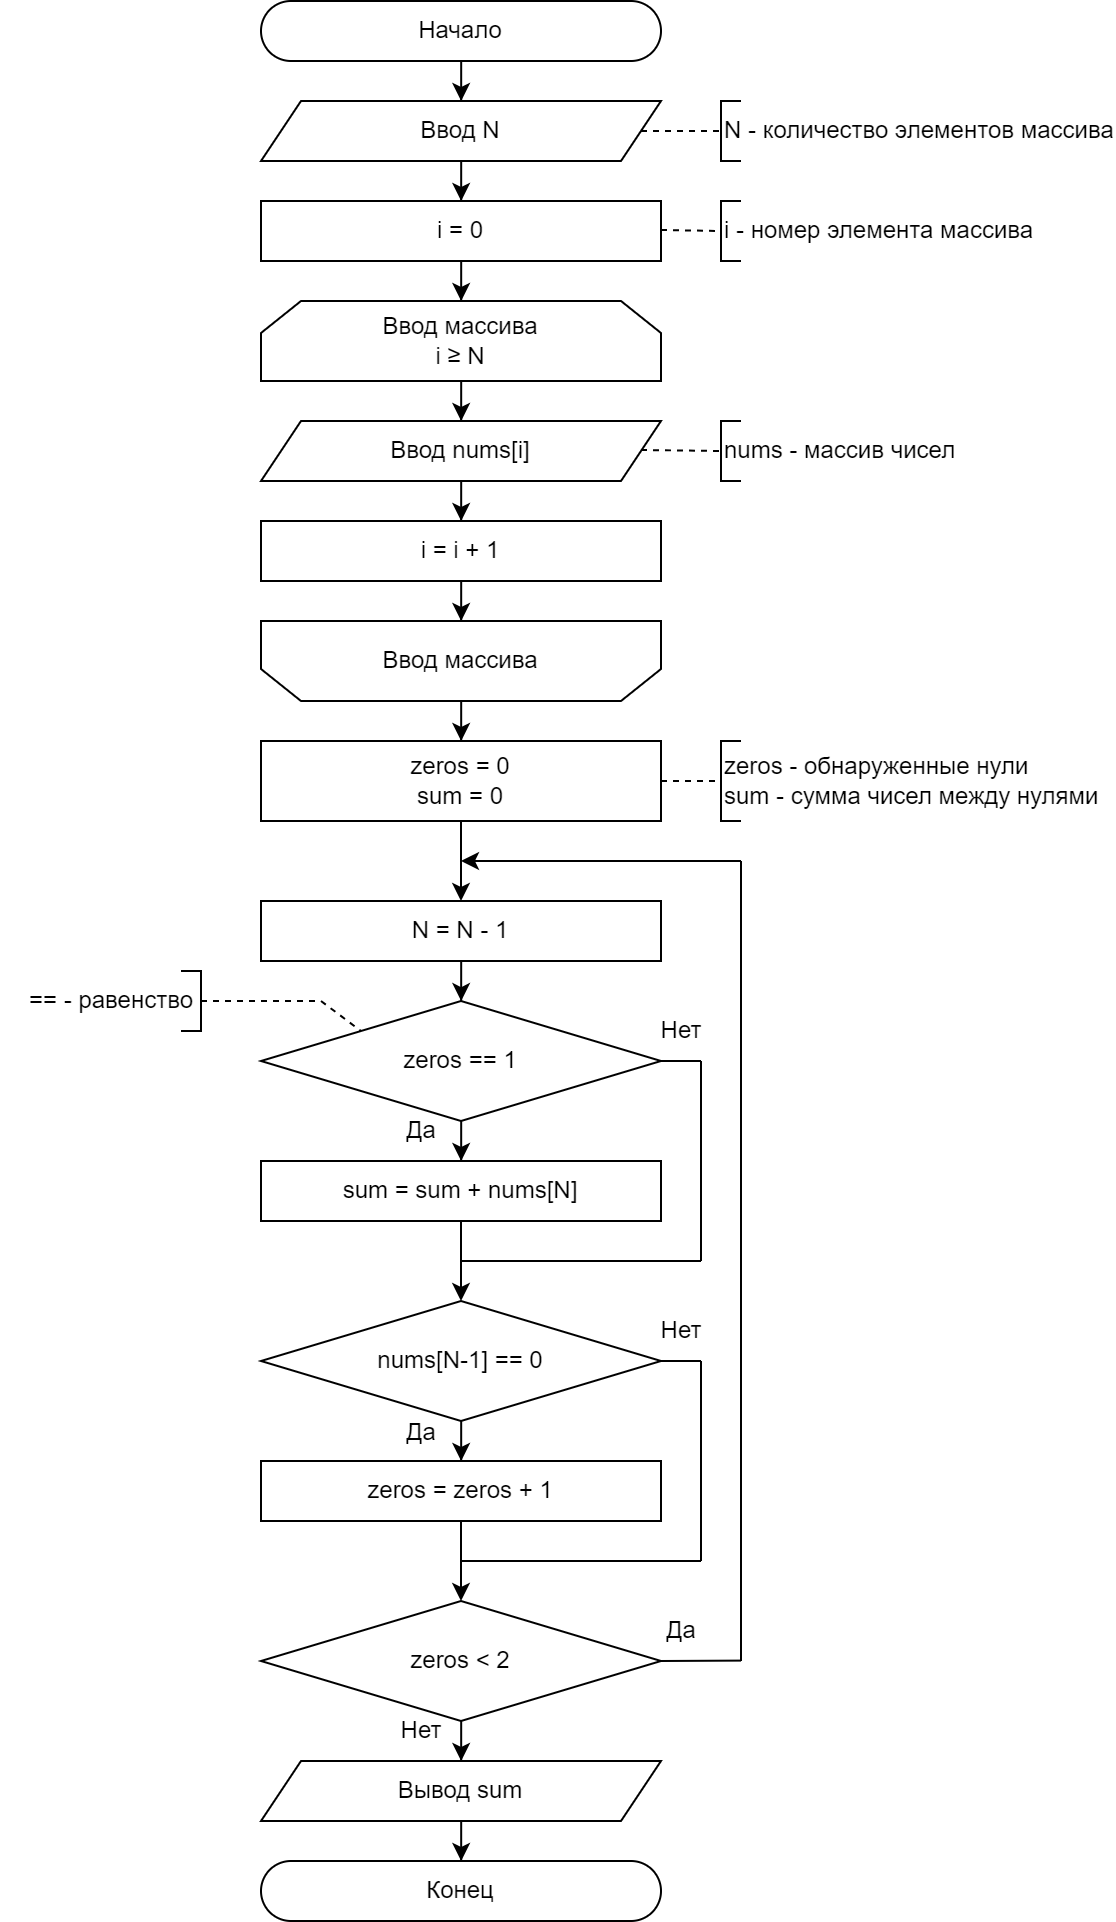

The diagram above was exported from draw.io. Its source (the exported page's mxGraphModel, read from the mxfile embedded in the PNG):
<mxGraphModel dx="2607" dy="1607" grid="1" gridSize="10" guides="1" tooltips="1" connect="1" arrows="1" fold="1" page="1" pageScale="1" pageWidth="827" pageHeight="1169" math="0" shadow="0">
  <root>
    <mxCell id="0" />
    <mxCell id="1" parent="0" />
    <mxCell id="2" style="edgeStyle=orthogonalEdgeStyle;rounded=0;orthogonalLoop=1;jettySize=auto;html=1;" edge="1" source="3" target="5" parent="1">
      <mxGeometry relative="1" as="geometry" />
    </mxCell>
    <mxCell id="3" value="Начало" style="rounded=1;whiteSpace=wrap;html=1;arcSize=50;" vertex="1" parent="1">
      <mxGeometry x="5930" y="10" width="200" height="30" as="geometry" />
    </mxCell>
    <mxCell id="4" style="edgeStyle=orthogonalEdgeStyle;rounded=0;orthogonalLoop=1;jettySize=auto;html=1;" edge="1" source="5" target="9" parent="1">
      <mxGeometry relative="1" as="geometry" />
    </mxCell>
    <mxCell id="5" value="Ввод N" style="shape=parallelogram;perimeter=parallelogramPerimeter;whiteSpace=wrap;html=1;fixedSize=1;" vertex="1" parent="1">
      <mxGeometry x="5930" y="60" width="200" height="30" as="geometry" />
    </mxCell>
    <mxCell id="6" value="N - количество элементов массива" style="strokeWidth=1;html=1;shape=mxgraph.flowchart.annotation_1;align=left;pointerEvents=1;" vertex="1" parent="1">
      <mxGeometry x="6160" y="60" width="10" height="30" as="geometry" />
    </mxCell>
    <mxCell id="7" value="" style="endArrow=none;html=1;rounded=0;entryX=0;entryY=0.5;entryDx=0;entryDy=0;entryPerimeter=0;exitX=1;exitY=0.5;exitDx=0;exitDy=0;dashed=1;" edge="1" source="5" target="6" parent="1">
      <mxGeometry width="50" height="50" relative="1" as="geometry">
        <mxPoint x="6130" y="75" as="sourcePoint" />
        <mxPoint x="6210" y="65" as="targetPoint" />
      </mxGeometry>
    </mxCell>
    <mxCell id="8" style="edgeStyle=orthogonalEdgeStyle;rounded=0;orthogonalLoop=1;jettySize=auto;html=1;" edge="1" source="9" target="13" parent="1">
      <mxGeometry relative="1" as="geometry" />
    </mxCell>
    <mxCell id="9" value="i = 0" style="rounded=0;whiteSpace=wrap;html=1;" vertex="1" parent="1">
      <mxGeometry x="5930" y="110" width="200" height="30" as="geometry" />
    </mxCell>
    <mxCell id="10" value="i - номер элемента массива" style="strokeWidth=1;html=1;shape=mxgraph.flowchart.annotation_1;align=left;pointerEvents=1;" vertex="1" parent="1">
      <mxGeometry x="6160" y="110" width="10" height="30" as="geometry" />
    </mxCell>
    <mxCell id="11" value="" style="endArrow=none;html=1;rounded=0;entryX=0;entryY=0.5;entryDx=0;entryDy=0;entryPerimeter=0;exitX=1;exitY=0.5;exitDx=0;exitDy=0;dashed=1;" edge="1" target="10" parent="1">
      <mxGeometry width="50" height="50" relative="1" as="geometry">
        <mxPoint x="6130" y="124.5" as="sourcePoint" />
        <mxPoint x="6210" y="114.5" as="targetPoint" />
      </mxGeometry>
    </mxCell>
    <mxCell id="12" style="edgeStyle=orthogonalEdgeStyle;rounded=0;orthogonalLoop=1;jettySize=auto;html=1;" edge="1" source="13" target="15" parent="1">
      <mxGeometry relative="1" as="geometry" />
    </mxCell>
    <mxCell id="13" value="Ввод массива&lt;div&gt;i&amp;nbsp;&lt;span style=&quot;text-align: left;&quot;&gt;≥&amp;nbsp;&lt;/span&gt;&lt;span style=&quot;background-color: initial;&quot;&gt;N&lt;/span&gt;&lt;br&gt;&lt;/div&gt;" style="shape=loopLimit;whiteSpace=wrap;html=1;" vertex="1" parent="1">
      <mxGeometry x="5930" y="160" width="200" height="40" as="geometry" />
    </mxCell>
    <mxCell id="14" style="edgeStyle=orthogonalEdgeStyle;rounded=0;orthogonalLoop=1;jettySize=auto;html=1;" edge="1" source="15" target="19" parent="1">
      <mxGeometry relative="1" as="geometry" />
    </mxCell>
    <mxCell id="15" value="Ввод nums[i]" style="shape=parallelogram;perimeter=parallelogramPerimeter;whiteSpace=wrap;html=1;fixedSize=1;" vertex="1" parent="1">
      <mxGeometry x="5930" y="220" width="200" height="30" as="geometry" />
    </mxCell>
    <mxCell id="16" value="nums - массив чисел" style="strokeWidth=1;html=1;shape=mxgraph.flowchart.annotation_1;align=left;pointerEvents=1;" vertex="1" parent="1">
      <mxGeometry x="6160" y="220" width="10" height="30" as="geometry" />
    </mxCell>
    <mxCell id="17" value="" style="endArrow=none;html=1;rounded=0;entryX=0;entryY=0.5;entryDx=0;entryDy=0;entryPerimeter=0;exitX=1;exitY=0.5;exitDx=0;exitDy=0;dashed=1;" edge="1" target="16" parent="1">
      <mxGeometry width="50" height="50" relative="1" as="geometry">
        <mxPoint x="6120" y="234.5" as="sourcePoint" />
        <mxPoint x="6210" y="224.5" as="targetPoint" />
      </mxGeometry>
    </mxCell>
    <mxCell id="18" style="edgeStyle=orthogonalEdgeStyle;rounded=0;orthogonalLoop=1;jettySize=auto;html=1;" edge="1" source="19" target="21" parent="1">
      <mxGeometry relative="1" as="geometry" />
    </mxCell>
    <mxCell id="19" value="i = i + 1" style="rounded=0;whiteSpace=wrap;html=1;" vertex="1" parent="1">
      <mxGeometry x="5930" y="270" width="200" height="30" as="geometry" />
    </mxCell>
    <mxCell id="20" style="edgeStyle=orthogonalEdgeStyle;rounded=0;orthogonalLoop=1;jettySize=auto;html=1;" edge="1" source="21" target="23" parent="1">
      <mxGeometry relative="1" as="geometry" />
    </mxCell>
    <mxCell id="21" value="Ввод массива" style="shape=loopLimit;whiteSpace=wrap;html=1;direction=west;" vertex="1" parent="1">
      <mxGeometry x="5930" y="320" width="200" height="40" as="geometry" />
    </mxCell>
    <mxCell id="22" style="edgeStyle=orthogonalEdgeStyle;rounded=0;orthogonalLoop=1;jettySize=auto;html=1;" edge="1" source="23" target="41" parent="1">
      <mxGeometry relative="1" as="geometry" />
    </mxCell>
    <mxCell id="23" value="zeros = 0&lt;div&gt;sum = 0&lt;/div&gt;" style="rounded=0;whiteSpace=wrap;html=1;" vertex="1" parent="1">
      <mxGeometry x="5930" y="380" width="200" height="40" as="geometry" />
    </mxCell>
    <mxCell id="24" value="zeros - обнаруженные нули&lt;div&gt;sum - сумма чисел между нулями&lt;/div&gt;" style="strokeWidth=1;html=1;shape=mxgraph.flowchart.annotation_1;align=left;pointerEvents=1;" vertex="1" parent="1">
      <mxGeometry x="6160" y="380" width="10" height="40" as="geometry" />
    </mxCell>
    <mxCell id="25" value="" style="endArrow=none;html=1;rounded=0;entryX=0;entryY=0.5;entryDx=0;entryDy=0;entryPerimeter=0;exitX=1;exitY=0.5;exitDx=0;exitDy=0;dashed=1;" edge="1" target="24" parent="1">
      <mxGeometry width="50" height="50" relative="1" as="geometry">
        <mxPoint x="6130" y="400" as="sourcePoint" />
        <mxPoint x="6210" y="390" as="targetPoint" />
      </mxGeometry>
    </mxCell>
    <mxCell id="26" style="edgeStyle=orthogonalEdgeStyle;rounded=0;orthogonalLoop=1;jettySize=auto;html=1;" edge="1" source="27" target="32" parent="1">
      <mxGeometry relative="1" as="geometry" />
    </mxCell>
    <mxCell id="27" value="nums[N-1] == 0" style="rhombus;whiteSpace=wrap;html=1;" vertex="1" parent="1">
      <mxGeometry x="5930" y="660" width="200" height="60" as="geometry" />
    </mxCell>
    <mxCell id="28" value="" style="strokeWidth=1;html=1;shape=mxgraph.flowchart.annotation_1;align=left;pointerEvents=1;flipH=1;" vertex="1" parent="1">
      <mxGeometry x="5890" y="495" width="10" height="30" as="geometry" />
    </mxCell>
    <mxCell id="29" value="" style="endArrow=none;html=1;rounded=0;dashed=1;" edge="1" parent="1">
      <mxGeometry width="50" height="50" relative="1" as="geometry">
        <mxPoint x="5900" y="510" as="sourcePoint" />
        <mxPoint x="5960" y="510" as="targetPoint" />
      </mxGeometry>
    </mxCell>
    <mxCell id="30" value="" style="endArrow=none;html=1;rounded=0;dashed=1;entryX=0;entryY=0;entryDx=0;entryDy=0;" edge="1" target="35" parent="1">
      <mxGeometry width="50" height="50" relative="1" as="geometry">
        <mxPoint x="5960" y="510" as="sourcePoint" />
        <mxPoint x="5930" y="504.5" as="targetPoint" />
      </mxGeometry>
    </mxCell>
    <mxCell id="31" style="edgeStyle=orthogonalEdgeStyle;rounded=0;orthogonalLoop=1;jettySize=auto;html=1;" edge="1" source="32" target="39" parent="1">
      <mxGeometry relative="1" as="geometry" />
    </mxCell>
    <mxCell id="32" value="zeros = zeros + 1" style="rounded=0;whiteSpace=wrap;html=1;" vertex="1" parent="1">
      <mxGeometry x="5930" y="740" width="200" height="30" as="geometry" />
    </mxCell>
    <mxCell id="33" value="Да" style="text;html=1;align=center;verticalAlign=middle;resizable=0;points=[];autosize=1;strokeColor=none;fillColor=none;" vertex="1" parent="1">
      <mxGeometry x="5990" y="710.6700000000001" width="40" height="30" as="geometry" />
    </mxCell>
    <mxCell id="34" style="edgeStyle=orthogonalEdgeStyle;rounded=0;orthogonalLoop=1;jettySize=auto;html=1;" edge="1" source="35" target="37" parent="1">
      <mxGeometry relative="1" as="geometry" />
    </mxCell>
    <mxCell id="35" value="zeros == 1" style="rhombus;whiteSpace=wrap;html=1;" vertex="1" parent="1">
      <mxGeometry x="5930" y="510" width="200" height="60" as="geometry" />
    </mxCell>
    <mxCell id="36" style="edgeStyle=orthogonalEdgeStyle;rounded=0;orthogonalLoop=1;jettySize=auto;html=1;" edge="1" source="37" target="27" parent="1">
      <mxGeometry relative="1" as="geometry" />
    </mxCell>
    <mxCell id="37" value="sum = sum + nums[N]" style="rounded=0;whiteSpace=wrap;html=1;" vertex="1" parent="1">
      <mxGeometry x="5930" y="590" width="200" height="30" as="geometry" />
    </mxCell>
    <mxCell id="38" style="edgeStyle=orthogonalEdgeStyle;rounded=0;orthogonalLoop=1;jettySize=auto;html=1;" edge="1" source="39" target="52" parent="1">
      <mxGeometry relative="1" as="geometry" />
    </mxCell>
    <mxCell id="39" value="zeros &amp;lt; 2" style="rhombus;whiteSpace=wrap;html=1;" vertex="1" parent="1">
      <mxGeometry x="5930" y="810" width="200" height="60" as="geometry" />
    </mxCell>
    <mxCell id="40" style="edgeStyle=orthogonalEdgeStyle;rounded=0;orthogonalLoop=1;jettySize=auto;html=1;" edge="1" source="41" target="35" parent="1">
      <mxGeometry relative="1" as="geometry" />
    </mxCell>
    <mxCell id="41" value="N = N - 1" style="rounded=0;whiteSpace=wrap;html=1;" vertex="1" parent="1">
      <mxGeometry x="5930" y="460" width="200" height="30" as="geometry" />
    </mxCell>
    <mxCell id="42" value="" style="endArrow=none;html=1;rounded=0;" edge="1" parent="1">
      <mxGeometry width="50" height="50" relative="1" as="geometry">
        <mxPoint x="6030" y="790" as="sourcePoint" />
        <mxPoint x="6150" y="790" as="targetPoint" />
      </mxGeometry>
    </mxCell>
    <mxCell id="43" value="" style="endArrow=none;html=1;rounded=0;exitX=1;exitY=0.5;exitDx=0;exitDy=0;" edge="1" source="27" parent="1">
      <mxGeometry width="50" height="50" relative="1" as="geometry">
        <mxPoint x="6020" y="800.6700000000001" as="sourcePoint" />
        <mxPoint x="6150" y="690" as="targetPoint" />
      </mxGeometry>
    </mxCell>
    <mxCell id="44" value="" style="endArrow=none;html=1;rounded=0;" edge="1" parent="1">
      <mxGeometry width="50" height="50" relative="1" as="geometry">
        <mxPoint x="6150" y="790" as="sourcePoint" />
        <mxPoint x="6150" y="690" as="targetPoint" />
      </mxGeometry>
    </mxCell>
    <mxCell id="45" value="Нет" style="text;html=1;align=center;verticalAlign=middle;resizable=0;points=[];autosize=1;strokeColor=none;fillColor=none;" vertex="1" parent="1">
      <mxGeometry x="6120" y="660" width="40" height="30" as="geometry" />
    </mxCell>
    <mxCell id="46" value="Да" style="text;html=1;align=center;verticalAlign=middle;resizable=0;points=[];autosize=1;strokeColor=none;fillColor=none;" vertex="1" parent="1">
      <mxGeometry x="5990" y="560" width="40" height="30" as="geometry" />
    </mxCell>
    <mxCell id="47" value="" style="endArrow=none;html=1;rounded=0;entryX=1;entryY=0.5;entryDx=0;entryDy=0;" edge="1" target="35" parent="1">
      <mxGeometry width="50" height="50" relative="1" as="geometry">
        <mxPoint x="6150" y="540" as="sourcePoint" />
        <mxPoint x="6040" y="550" as="targetPoint" />
      </mxGeometry>
    </mxCell>
    <mxCell id="48" value="" style="endArrow=none;html=1;rounded=0;" edge="1" parent="1">
      <mxGeometry width="50" height="50" relative="1" as="geometry">
        <mxPoint x="6030" y="640" as="sourcePoint" />
        <mxPoint x="6150" y="640" as="targetPoint" />
      </mxGeometry>
    </mxCell>
    <mxCell id="49" value="" style="endArrow=none;html=1;rounded=0;" edge="1" parent="1">
      <mxGeometry width="50" height="50" relative="1" as="geometry">
        <mxPoint x="6150" y="640" as="sourcePoint" />
        <mxPoint x="6150" y="540" as="targetPoint" />
      </mxGeometry>
    </mxCell>
    <mxCell id="50" value="Нет" style="text;html=1;align=center;verticalAlign=middle;resizable=0;points=[];autosize=1;strokeColor=none;fillColor=none;" vertex="1" parent="1">
      <mxGeometry x="6120" y="510" width="40" height="30" as="geometry" />
    </mxCell>
    <mxCell id="51" style="edgeStyle=orthogonalEdgeStyle;rounded=0;orthogonalLoop=1;jettySize=auto;html=1;" edge="1" source="52" target="54" parent="1">
      <mxGeometry relative="1" as="geometry" />
    </mxCell>
    <mxCell id="52" value="Вывод sum" style="shape=parallelogram;perimeter=parallelogramPerimeter;whiteSpace=wrap;html=1;fixedSize=1;" vertex="1" parent="1">
      <mxGeometry x="5930" y="890" width="200" height="30" as="geometry" />
    </mxCell>
    <mxCell id="53" value="Да" style="text;html=1;align=center;verticalAlign=middle;resizable=0;points=[];autosize=1;strokeColor=none;fillColor=none;" vertex="1" parent="1">
      <mxGeometry x="6120" y="810" width="40" height="30" as="geometry" />
    </mxCell>
    <mxCell id="54" value="Конец" style="rounded=1;whiteSpace=wrap;html=1;arcSize=50;" vertex="1" parent="1">
      <mxGeometry x="5930" y="940" width="200" height="30" as="geometry" />
    </mxCell>
    <mxCell id="55" value="" style="endArrow=none;html=1;rounded=0;entryX=0;entryY=0.5;entryDx=0;entryDy=0;exitX=1;exitY=0.5;exitDx=0;exitDy=0;" edge="1" source="39" parent="1">
      <mxGeometry width="50" height="50" relative="1" as="geometry">
        <mxPoint x="6140" y="839.8000000000002" as="sourcePoint" />
        <mxPoint x="6170" y="839.8000000000002" as="targetPoint" />
      </mxGeometry>
    </mxCell>
    <mxCell id="56" value="" style="endArrow=none;html=1;rounded=0;" edge="1" parent="1">
      <mxGeometry width="50" height="50" relative="1" as="geometry">
        <mxPoint x="6170" y="840" as="sourcePoint" />
        <mxPoint x="6170" y="440" as="targetPoint" />
      </mxGeometry>
    </mxCell>
    <mxCell id="57" value="" style="endArrow=classic;html=1;rounded=0;endFill=1;" edge="1" parent="1">
      <mxGeometry width="50" height="50" relative="1" as="geometry">
        <mxPoint x="6170" y="440" as="sourcePoint" />
        <mxPoint x="6030" y="440" as="targetPoint" />
      </mxGeometry>
    </mxCell>
    <mxCell id="58" value="Нет" style="text;html=1;align=center;verticalAlign=middle;resizable=0;points=[];autosize=1;strokeColor=none;fillColor=none;" vertex="1" parent="1">
      <mxGeometry x="5990" y="860" width="40" height="30" as="geometry" />
    </mxCell>
    <mxCell id="59" value="== - равенство" style="text;html=1;align=center;verticalAlign=middle;resizable=0;points=[];autosize=1;strokeColor=none;fillColor=none;" vertex="1" parent="1">
      <mxGeometry x="5800" y="495" width="110" height="30" as="geometry" />
    </mxCell>
  </root>
</mxGraphModel>